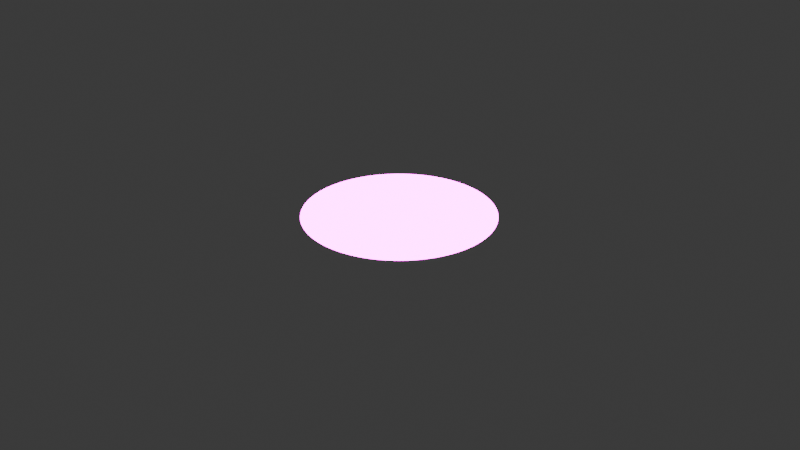 # Source: moon.blend  (saved by Blender 4.0.36; exported with 4.5.12 LTS)
import bpy
from mathutils import Matrix  # noqa: F401  (used for matrix-valued properties, if any)

bpy.ops.wm.read_factory_settings(use_empty=True)
scene = bpy.context.scene
scene.name = 'Scene'

# ---- collections
col_collection = bpy.data.collections.new('Collection'); scene.collection.children.link(col_collection)

# ---- images (referenced by path relative to the original .blend; pixels are not part of the script)
import os
ASSET_DIR = os.environ.get("B2B_ASSET_DIR", "")  # directory of the original .blend (textures are referenced by path, not embedded)
HERE = os.path.dirname(os.path.abspath(__file__))  # packed textures are extracted next to this script under _unpacked/

def load_image(name, relpath, width, height, colorspace="sRGB"):
    """Load a texture the original file referenced (path relative to the .blend, or extracted next to this script)."""
    p = next((c for c in (os.path.join(HERE, relpath), os.path.join(ASSET_DIR, relpath)) if relpath and os.path.exists(c)), "")
    if p:
        img = bpy.data.images.load(p, check_existing=True)
        img.name = name
    else:  # same state as the original file: an image datablock whose file is absent (Cycles renders it pink)
        img = bpy.data.images.new(name, width, height)
        img.source = "FILE"
        img.filepath = "//" + (relpath or name)
    img.colorspace_settings.name = colorspace
    return img
img_moonimg_jpg = load_image('moonImg.jpg', 'moonImg.jpg', 1024, 1024, 'sRGB')

# ---- materials (node trees are filled in below, after node groups)
mat_material_002 = bpy.data.materials.new('Material.002')
mat_material_002.use_transparent_shadow = False

# ---- material node trees
mat_material_002.use_nodes = True; mat_material_002.node_tree.nodes.clear()
_N = mat_material_002.node_tree.nodes; _L = mat_material_002.node_tree.links
n0 = _N.new('ShaderNodeTexImage'); n0.name = 'Image Texture'; n0.location = (-351, 233)
n0.image = img_moonimg_jpg
n1 = _N.new('ShaderNodeOutputMaterial'); n1.name = 'Material Output'; n1.location = (724, 339)
n2 = _N.new('ShaderNodeBsdfPrincipled'); n2.name = 'Principled BSDF'; n2.location = (343, 323)
n2.inputs[3].default_value = 1.45
n2.inputs[28].default_value = 15.0
n3 = _N.new('ShaderNodeRGBCurve'); n3.name = 'RGB Curves'; n3.location = (21, 156)
_c = n3.mapping.curves[2]
while len(_c.points) > 2: _c.points.remove(_c.points[-1])
_c.points[0].location = (0.0, 0.0); _c.points[0].handle_type = 'AUTO'
_c.points[1].location = (0.25263, 0.53788); _c.points[1].handle_type = 'AUTO'
_p = _c.points.new(1.0, 1.0); _p.handle_type = 'AUTO'
_c = n3.mapping.curves[3]
while len(_c.points) > 2: _c.points.remove(_c.points[-1])
_c.points[0].location = (0.0, 0.0); _c.points[0].handle_type = 'AUTO'
_c.points[1].location = (0.73158, 0.30303); _c.points[1].handle_type = 'AUTO'
_p = _c.points.new(1.0, 1.0); _p.handle_type = 'AUTO'
n3.mapping.update()
_L.new(n2.outputs[0], n1.inputs[0])
_L.new(n3.outputs[0], n2.inputs[27])
_L.new(n0.outputs[0], n2.inputs[0])
_L.new(n0.outputs[0], n3.inputs[1])
n1.is_active_output = True

# ---- world
world_world = bpy.data.worlds.new('World'); scene.world = world_world
world_world.use_nodes = True; world_world.node_tree.nodes.clear()
_N = world_world.node_tree.nodes; _L = world_world.node_tree.links
n0 = _N.new('ShaderNodeOutputWorld'); n0.name = 'World Output'; n0.location = (300, 300)
n1 = _N.new('ShaderNodeBackground'); n1.name = 'Background'; n1.location = (10, 300)
n1.inputs[0].default_value = (0.05088, 0.05088, 0.05088, 1.0)
_L.new(n1.outputs[0], n0.inputs[0])
n0.is_active_output = True
world_world.color = (0.05088, 0.05088, 0.05088)
world_world.use_sun_shadow = False
world_world.sun_shadow_jitter_overblur = 0.0

# ---- cameras
cam_camera = bpy.data.cameras.new('Camera')
cam_camera.clip_end = 100.0
cam_camera.ortho_scale = 7.314

# ---- lights
light_light = bpy.data.lights.new('Light', 'POINT')
light_light.transmission_factor = 0.0
light_light.use_soft_falloff = False
light_light.energy = 1000.0
light_light.shadow_soft_size = 0.1
light_light.shadow_maximum_resolution = 0.006
light_light.use_absolute_resolution = True

# ---- meshes
me_cylinder_001 = bpy.data.meshes.new('Cylinder.001')
me_cylinder_001.from_pydata([(-3.739e-10, 0.7947, -0.055), (0.0, 1.0, 0.055), (0.05544, 0.7928, -0.055), (0.06976, 0.9976, 0.055), (0.1106, 0.787, -0.055), (0.1392, 0.9903, 0.055), (0.1652, 0.7773, -0.055), (0.2079, 0.9781, 0.055), (0.219, 0.7639, -0.055), (0.2756, 0.9613, 0.055), (0.2718, 0.7468, -0.055), (0.342, 0.9397, 0.055), (0.3232, 0.726, -0.055), (0.4067, 0.9135, 0.055), (0.3731, 0.7017, -0.055), (0.4695, 0.8829, 0.055), (0.4211, 0.6739, -0.055), (0.5299, 0.848, 0.055), (0.4671, 0.6429, -0.055), (0.5878, 0.809, 0.055), (0.5108, 0.6088, -0.055), (0.6428, 0.766, 0.055), (0.552, 0.5717, -0.055), (0.6947, 0.7193, 0.055), (0.5906, 0.5318, -0.055), (0.7431, 0.6691, 0.055), (0.6262, 0.4893, -0.055), (0.788, 0.6157, 0.055), (0.6588, 0.4444, -0.055), (0.829, 0.5592, 0.055), (0.6882, 0.3974, -0.055), (0.866, 0.5, 0.055), (0.7143, 0.3484, -0.055), (0.8988, 0.4384, 0.055), (0.7368, 0.2977, -0.055), (0.9272, 0.3746, 0.055), (0.7558, 0.2456, -0.055), (0.9511, 0.309, 0.055), (0.7711, 0.1923, -0.055), (0.9703, 0.2419, 0.055), (0.7826, 0.138, -0.055), (0.9848, 0.1736, 0.055), (0.7903, 0.08307, -0.055), (0.9945, 0.1045, 0.055), (0.7942, 0.02773, -0.055), (0.9994, 0.0349, 0.055), (0.7942, -0.02773, -0.055), (0.9994, -0.0349, 0.055), (0.7903, -0.08307, -0.055), (0.9945, -0.1045, 0.055), (0.7826, -0.138, -0.055), (0.9848, -0.1736, 0.055), (0.7711, -0.1923, -0.055), (0.9703, -0.2419, 0.055), (0.7558, -0.2456, -0.055), (0.9511, -0.309, 0.055), (0.7368, -0.2977, -0.055), (0.9272, -0.3746, 0.055), (0.7143, -0.3484, -0.055), (0.8988, -0.4384, 0.055), (0.6882, -0.3974, -0.055), (0.866, -0.5, 0.055), (0.6588, -0.4444, -0.055), (0.829, -0.5592, 0.055), (0.6262, -0.4893, -0.055), (0.788, -0.6157, 0.055), (0.5906, -0.5318, -0.055), (0.7431, -0.6691, 0.055), (0.552, -0.5717, -0.055), (0.6947, -0.7193, 0.055), (0.5108, -0.6088, -0.055), (0.6428, -0.766, 0.055), (0.4671, -0.6429, -0.055), (0.5878, -0.809, 0.055), (0.4211, -0.6739, -0.055), (0.5299, -0.848, 0.055), (0.3731, -0.7017, -0.055), (0.4695, -0.8829, 0.055), (0.3232, -0.726, -0.055), (0.4067, -0.9135, 0.055), (0.2718, -0.7468, -0.055), (0.342, -0.9397, 0.055), (0.219, -0.7639, -0.055), (0.2756, -0.9613, 0.055), (0.1652, -0.7773, -0.055), (0.2079, -0.9781, 0.055), (0.1106, -0.787, -0.055), (0.1392, -0.9903, 0.055), (0.05544, -0.7928, -0.055), (0.06976, -0.9976, 0.055), (-3.739e-10, -0.7947, -0.055), (0.0, -1.0, 0.055), (-0.05544, -0.7928, -0.055), (-0.06976, -0.9976, 0.055), (-0.1106, -0.787, -0.055), (-0.1392, -0.9903, 0.055), (-0.1652, -0.7773, -0.055), (-0.2079, -0.9781, 0.055), (-0.219, -0.7639, -0.055), (-0.2756, -0.9613, 0.055), (-0.2718, -0.7468, -0.055), (-0.342, -0.9397, 0.055), (-0.3232, -0.726, -0.055), (-0.4067, -0.9135, 0.055), (-0.3731, -0.7017, -0.055), (-0.4695, -0.8829, 0.055), (-0.4211, -0.6739, -0.055), (-0.5299, -0.848, 0.055), (-0.4671, -0.6429, -0.055), (-0.5878, -0.809, 0.055), (-0.5108, -0.6088, -0.055), (-0.6428, -0.766, 0.055), (-0.552, -0.5717, -0.055), (-0.6947, -0.7193, 0.055), (-0.5906, -0.5318, -0.055), (-0.7431, -0.6691, 0.055), (-0.6262, -0.4893, -0.055), (-0.788, -0.6157, 0.055), (-0.6588, -0.4444, -0.055), (-0.829, -0.5592, 0.055), (-0.6882, -0.3974, -0.055), (-0.866, -0.5, 0.055), (-0.7143, -0.3484, -0.055), (-0.8988, -0.4384, 0.055), (-0.7368, -0.2977, -0.055), (-0.9272, -0.3746, 0.055), (-0.7558, -0.2456, -0.055), (-0.9511, -0.309, 0.055), (-0.7711, -0.1923, -0.055), (-0.9703, -0.2419, 0.055), (-0.7826, -0.138, -0.055), (-0.9848, -0.1736, 0.055), (-0.7903, -0.08307, -0.055), (-0.9945, -0.1045, 0.055), (-0.7942, -0.02773, -0.055), (-0.9994, -0.0349, 0.055), (-0.7942, 0.02773, -0.055), (-0.9994, 0.0349, 0.055), (-0.7903, 0.08307, -0.055), (-0.9945, 0.1045, 0.055), (-0.7826, 0.138, -0.055), (-0.9848, 0.1736, 0.055), (-0.7711, 0.1923, -0.055), (-0.9703, 0.2419, 0.055), (-0.7558, 0.2456, -0.055), (-0.9511, 0.309, 0.055), (-0.7368, 0.2977, -0.055), (-0.9272, 0.3746, 0.055), (-0.7143, 0.3484, -0.055), (-0.8988, 0.4384, 0.055), (-0.6882, 0.3974, -0.055), (-0.866, 0.5, 0.055), (-0.6588, 0.4444, -0.055), (-0.829, 0.5592, 0.055), (-0.6262, 0.4893, -0.055), (-0.788, 0.6157, 0.055), (-0.5906, 0.5318, -0.055), (-0.7431, 0.6691, 0.055), (-0.552, 0.5717, -0.055), (-0.6947, 0.7193, 0.055), (-0.5108, 0.6088, -0.055), (-0.6428, 0.766, 0.055), (-0.4671, 0.6429, -0.055), (-0.5878, 0.809, 0.055), (-0.4211, 0.6739, -0.055), (-0.5299, 0.848, 0.055), (-0.3731, 0.7017, -0.055), (-0.4695, 0.8829, 0.055), (-0.3232, 0.726, -0.055), (-0.4067, 0.9135, 0.055), (-0.2718, 0.7468, -0.055), (-0.342, 0.9397, 0.055), (-0.219, 0.7639, -0.055), (-0.2756, 0.9613, 0.055), (-0.1652, 0.7773, -0.055), (-0.2079, 0.9781, 0.055), (-0.1106, 0.787, -0.055), (-0.1392, 0.9903, 0.055), (-0.05544, 0.7928, -0.055), (-0.06976, 0.9976, 0.055)], [], [(0, 1, 3, 2), (2, 3, 5, 4), (4, 5, 7, 6), (6, 7, 9, 8), (8, 9, 11, 10), (10, 11, 13, 12), (12, 13, 15, 14), (14, 15, 17, 16), (16, 17, 19, 18), (18, 19, 21, 20), (20, 21, 23, 22), (22, 23, 25, 24), (24, 25, 27, 26), (26, 27, 29, 28), (28, 29, 31, 30), (30, 31, 33, 32), (32, 33, 35, 34), (34, 35, 37, 36), (36, 37, 39, 38), (38, 39, 41, 40), (40, 41, 43, 42), (42, 43, 45, 44), (44, 45, 47, 46), (46, 47, 49, 48), (48, 49, 51, 50), (50, 51, 53, 52), (52, 53, 55, 54), (54, 55, 57, 56), (56, 57, 59, 58), (58, 59, 61, 60), (60, 61, 63, 62), (62, 63, 65, 64), (64, 65, 67, 66), (66, 67, 69, 68), (68, 69, 71, 70), (70, 71, 73, 72), (72, 73, 75, 74), (74, 75, 77, 76), (76, 77, 79, 78), (78, 79, 81, 80), (80, 81, 83, 82), (82, 83, 85, 84), (84, 85, 87, 86), (86, 87, 89, 88), (88, 89, 91, 90), (90, 91, 93, 92), (92, 93, 95, 94), (94, 95, 97, 96), (96, 97, 99, 98), (98, 99, 101, 100), (100, 101, 103, 102), (102, 103, 105, 104), (104, 105, 107, 106), (106, 107, 109, 108), (108, 109, 111, 110), (110, 111, 113, 112), (112, 113, 115, 114), (114, 115, 117, 116), (116, 117, 119, 118), (118, 119, 121, 120), (120, 121, 123, 122), (122, 123, 125, 124), (124, 125, 127, 126), (126, 127, 129, 128), (128, 129, 131, 130), (130, 131, 133, 132), (132, 133, 135, 134), (134, 135, 137, 136), (136, 137, 139, 138), (138, 139, 141, 140), (140, 141, 143, 142), (142, 143, 145, 144), (144, 145, 147, 146), (146, 147, 149, 148), (148, 149, 151, 150), (150, 151, 153, 152), (152, 153, 155, 154), (154, 155, 157, 156), (156, 157, 159, 158), (158, 159, 161, 160), (160, 161, 163, 162), (162, 163, 165, 164), (164, 165, 167, 166), (166, 167, 169, 168), (168, 169, 171, 170), (170, 171, 173, 172), (172, 173, 175, 174), (174, 175, 177, 176), (3, 1, 179, 177, 175, 173, 171, 169, 167, 165, 163, 161, 159, 157, 155, 153, 151, 149, 147, 145, 143, 141, 139, 137, 135, 133, 131, 129, 127, 125, 123, 121, 119, 117, 115, 113, 111, 109, 107, 105, 103, 101, 99, 97, 95, 93, 91, 89, 87, 85, 83, 81, 79, 77, 75, 73, 71, 69, 67, 65, 63, 61, 59, 57, 55, 53, 51, 49, 47, 45, 43, 41, 39, 37, 35, 33, 31, 29, 27, 25, 23, 21, 19, 17, 15, 13, 11, 9, 7, 5), (176, 177, 179, 178), (178, 179, 1, 0), (0, 2, 4, 6, 8, 10, 12, 14, 16, 18, 20, 22, 24, 26, 28, 30, 32, 34, 36, 38, 40, 42, 44, 46, 48, 50, 52, 54, 56, 58, 60, 62, 64, 66, 68, 70, 72, 74, 76, 78, 80, 82, 84, 86, 88, 90, 92, 94, 96, 98, 100, 102, 104, 106, 108, 110, 112, 114, 116, 118, 120, 122, 124, 126, 128, 130, 132, 134, 136, 138, 140, 142, 144, 146, 148, 150, 152, 154, 156, 158, 160, 162, 164, 166, 168, 170, 172, 174, 176, 178)])
_uv = me_cylinder_001.uv_layers.new(name='UVMap')
_uv.uv.foreach_set('vector', [1.0, 0.5, 1.0, 1.0, 0.9889, 1.0, 0.9889, 0.5, 0.9889, 0.5, 0.9889, 1.0, 0.9778, 1.0, 0.9778, 0.5, 0.9778, 0.5, 0.9778, 1.0, 0.9667, 1.0, 0.9667, 0.5, 0.9667, 0.5, 0.9667, 1.0, 0.9556, 1.0, 0.9556, 0.5, 0.9556, 0.5, 0.9556, 1.0, 0.9444, 1.0, 0.9444, 0.5, 0.9444, 0.5, 0.9444, 1.0, 0.9333, 1.0, 0.9333, 0.5, 0.9333, 0.5, 0.9333, 1.0, 0.9222, 1.0, 0.9222, 0.5, 0.9222, 0.5, 0.9222, 1.0, 0.9111, 1.0, 0.9111, 0.5, 0.9111, 0.5, 0.9111, 1.0, 0.9, 1.0, 0.9, 0.5, 0.9, 0.5, 0.9, 1.0, 0.8889, 1.0, 0.8889, 0.5, 0.8889, 0.5, 0.8889, 1.0, 0.8778, 1.0, 0.8778, 0.5, 0.8778, 0.5, 0.8778, 1.0, 0.8667, 1.0, 0.8667, 0.5, 0.8667, 0.5, 0.8667, 1.0, 0.8556, 1.0, 0.8556, 0.5, 0.8556, 0.5, 0.8556, 1.0, 0.8444, 1.0, 0.8444, 0.5, 0.8444, 0.5, 0.8444, 1.0, 0.8333, 1.0, 0.8333, 0.5, 0.8333, 0.5, 0.8333, 1.0, 0.8222, 1.0, 0.8222, 0.5, 0.8222, 0.5, 0.8222, 1.0, 0.8111, 1.0, 0.8111, 0.5, 0.8111, 0.5, 0.8111, 1.0, 0.8, 1.0, 0.8, 0.5, 0.8, 0.5, 0.8, 1.0, 0.7889, 1.0, 0.7889, 0.5, 0.7889, 0.5, 0.7889, 1.0, 0.7778, 1.0, 0.7778, 0.5, 0.7778, 0.5, 0.7778, 1.0, 0.7667, 1.0, 0.7667, 0.5, 0.7667, 0.5, 0.7667, 1.0, 0.7556, 1.0, 0.7556, 0.5, 0.7556, 0.5, 0.7556, 1.0, 0.7444, 1.0, 0.7444, 0.5, 0.7444, 0.5, 0.7444, 1.0, 0.7333, 1.0, 0.7333, 0.5, 0.7333, 0.5, 0.7333, 1.0, 0.7222, 1.0, 0.7222, 0.5, 0.7222, 0.5, 0.7222, 1.0, 0.7111, 1.0, 0.7111, 0.5, 0.7111, 0.5, 0.7111, 1.0, 0.7, 1.0, 0.7, 0.5, 0.7, 0.5, 0.7, 1.0, 0.6889, 1.0, 0.6889, 0.5, 0.6889, 0.5, 0.6889, 1.0, 0.6778, 1.0, 0.6778, 0.5, 0.6778, 0.5, 0.6778, 1.0, 0.6667, 1.0, 0.6667, 0.5, 0.6667, 0.5, 0.6667, 1.0, 0.6556, 1.0, 0.6556, 0.5, 0.6556, 0.5, 0.6556, 1.0, 0.6444, 1.0, 0.6444, 0.5, 0.6444, 0.5, 0.6444, 1.0, 0.6333, 1.0, 0.6333, 0.5, 0.6333, 0.5, 0.6333, 1.0, 0.6222, 1.0, 0.6222, 0.5, 0.6222, 0.5, 0.6222, 1.0, 0.6111, 1.0, 0.6111, 0.5, 0.6111, 0.5, 0.6111, 1.0, 0.6, 1.0, 0.6, 0.5, 0.6, 0.5, 0.6, 1.0, 0.5889, 1.0, 0.5889, 0.5, 0.5889, 0.5, 0.5889, 1.0, 0.5778, 1.0, 0.5778, 0.5, 0.5778, 0.5, 0.5778, 1.0, 0.5667, 1.0, 0.5667, 0.5, 0.5667, 0.5, 0.5667, 1.0, 0.5556, 1.0, 0.5556, 0.5, 0.5556, 0.5, 0.5556, 1.0, 0.5444, 1.0, 0.5444, 0.5, 0.5444, 0.5, 0.5444, 1.0, 0.5333, 1.0, 0.5333, 0.5, 0.5333, 0.5, 0.5333, 1.0, 0.5222, 1.0, 0.5222, 0.5, 0.5222, 0.5, 0.5222, 1.0, 0.5111, 1.0, 0.5111, 0.5, 0.5111, 0.5, 0.5111, 1.0, 0.5, 1.0, 0.5, 0.5, 0.5, 0.5, 0.5, 1.0, 0.4889, 1.0, 0.4889, 0.5, 0.4889, 0.5, 0.4889, 1.0, 0.4778, 1.0, 0.4778, 0.5, 0.4778, 0.5, 0.4778, 1.0, 0.4667, 1.0, 0.4667, 0.5, 0.4667, 0.5, 0.4667, 1.0, 0.4556, 1.0, 0.4556, 0.5, 0.4556, 0.5, 0.4556, 1.0, 0.4444, 1.0, 0.4444, 0.5, 0.4444, 0.5, 0.4444, 1.0, 0.4333, 1.0, 0.4333, 0.5, 0.4333, 0.5, 0.4333, 1.0, 0.4222, 1.0, 0.4222, 0.5, 0.4222, 0.5, 0.4222, 1.0, 0.4111, 1.0, 0.4111, 0.5, 0.4111, 0.5, 0.4111, 1.0, 0.4, 1.0, 0.4, 0.5, 0.4, 0.5, 0.4, 1.0, 0.3889, 1.0, 0.3889, 0.5, 0.3889, 0.5, 0.3889, 1.0, 0.3778, 1.0, 0.3778, 0.5, 0.3778, 0.5, 0.3778, 1.0, 0.3667, 1.0, 0.3667, 0.5, 0.3667, 0.5, 0.3667, 1.0, 0.3556, 1.0, 0.3556, 0.5, 0.3556, 0.5, 0.3556, 1.0, 0.3444, 1.0, 0.3444, 0.5, 0.3444, 0.5, 0.3444, 1.0, 0.3333, 1.0, 0.3333, 0.5, 0.3333, 0.5, 0.3333, 1.0, 0.3222, 1.0, 0.3222, 0.5, 0.3222, 0.5, 0.3222, 1.0, 0.3111, 1.0, 0.3111, 0.5, 0.3111, 0.5, 0.3111, 1.0, 0.3, 1.0, 0.3, 0.5, 0.3, 0.5, 0.3, 1.0, 0.2889, 1.0, 0.2889, 0.5, 0.2889, 0.5, 0.2889, 1.0, 0.2778, 1.0, 0.2778, 0.5, 0.2778, 0.5, 0.2778, 1.0, 0.2667, 1.0, 0.2667, 0.5, 0.2667, 0.5, 0.2667, 1.0, 0.2556, 1.0, 0.2556, 0.5, 0.2556, 0.5, 0.2556, 1.0, 0.2444, 1.0, 0.2444, 0.5, 0.2444, 0.5, 0.2444, 1.0, 0.2333, 1.0, 0.2333, 0.5, 0.2333, 0.5, 0.2333, 1.0, 0.2222, 1.0, 0.2222, 0.5, 0.2222, 0.5, 0.2222, 1.0, 0.2111, 1.0, 0.2111, 0.5, 0.2111, 0.5, 0.2111, 1.0, 0.2, 1.0, 0.2, 0.5, 0.2, 0.5, 0.2, 1.0, 0.1889, 1.0, 0.1889, 0.5, 0.1889, 0.5, 0.1889, 1.0, 0.1778, 1.0, 0.1778, 0.5, 0.1778, 0.5, 0.1778, 1.0, 0.1667, 1.0, 0.1667, 0.5, 0.1667, 0.5, 0.1667, 1.0, 0.1556, 1.0, 0.1556, 0.5, 0.1556, 0.5, 0.1556, 1.0, 0.1444, 1.0, 0.1444, 0.5, 0.1444, 0.5, 0.1444, 1.0, 0.1333, 1.0, 0.1333, 0.5, 0.1333, 0.5, 0.1333, 1.0, 0.1222, 1.0, 0.1222, 0.5, 0.1222, 0.5, 0.1222, 1.0, 0.1111, 1.0, 0.1111, 0.5, 0.1111, 0.5, 0.1111, 1.0, 0.1, 1.0, 0.1, 0.5, 0.1, 0.5, 0.1, 1.0, 0.08889, 1.0, 0.08889, 0.5, 0.08889, 0.5, 0.08889, 1.0, 0.07778, 1.0, 0.07778, 0.5, 0.07778, 0.5, 0.07778, 1.0, 0.06667, 1.0, 0.06667, 0.5, 0.06667, 0.5, 0.06667, 1.0, 0.05555, 1.0, 0.05555, 0.5, 0.05555, 0.5, 0.05555, 1.0, 0.04444, 1.0, 0.04444, 0.5, 0.04444, 0.5, 0.04444, 1.0, 0.03333, 1.0, 0.03333, 0.5, 0.03333, 0.5, 0.03333, 1.0, 0.02222, 1.0, 0.02222, 0.5, 0.5037, 0.8834, 0.4844, 0.8843, 0.4651, 0.8834, 0.4459, 0.8807, 0.4269, 0.8763, 0.4081, 0.8702, 0.3898, 0.8623, 0.3719, 0.8527, 0.3545, 0.8416, 0.3378, 0.8288, 0.3218, 0.8146, 0.3066, 0.7989, 0.2922, 0.7818, 0.2788, 0.7635, 0.2664, 0.744, 0.255, 0.7234, 0.2448, 0.7017, 0.2357, 0.6792, 0.2279, 0.656, 0.2213, 0.632, 0.216, 0.6075, 0.2119, 0.5826, 0.2093, 0.5573, 0.2079, 0.5319, 0.2079, 0.5064, 0.2093, 0.481, 0.2119, 0.4558, 0.216, 0.4309, 0.2213, 0.4064, 0.2279, 0.3824, 0.2357, 0.3591, 0.2448, 0.3366, 0.255, 0.315, 0.2664, 0.2944, 0.2788, 0.2749, 0.2922, 0.2565, 0.3066, 0.2395, 0.3218, 0.2238, 0.3378, 0.2095, 0.3545, 0.1968, 0.3719, 0.1856, 0.3898, 0.1761, 0.4081, 0.1682, 0.4269, 0.162, 0.4459, 0.1576, 0.4651, 0.155, 0.4844, 0.1541, 0.5037, 0.155, 0.5229, 0.1576, 0.5419, 0.162, 0.5606, 0.1682, 0.579, 0.1761, 0.5969, 0.1856, 0.6142, 0.1968, 0.631, 0.2095, 0.647, 0.2238, 0.6622, 0.2395, 0.6765, 0.2565, 0.69, 0.2749, 0.7024, 0.2944, 0.7137, 0.315, 0.7239, 0.3366, 0.733, 0.3591, 0.7409, 0.3824, 0.7475, 0.4064, 0.7528, 0.4309, 0.7568, 0.4558, 0.7595, 0.481, 0.7608, 0.5064, 0.7608, 0.5319, 0.7595, 0.5573, 0.7568, 0.5826, 0.7528, 0.6075, 0.7475, 0.632, 0.7409, 0.656, 0.733, 0.6792, 0.7239, 0.7017, 0.7137, 0.7234, 0.7024, 0.744, 0.69, 0.7635, 0.6765, 0.7818, 0.6622, 0.7989, 0.647, 0.8146, 0.631, 0.8288, 0.6142, 0.8416, 0.5969, 0.8527, 0.579, 0.8623, 0.5606, 0.8702, 0.5419, 0.8763, 0.5229, 0.8807, 0.02222, 0.5, 0.02222, 1.0, 0.01111, 1.0, 0.01111, 0.5, 0.01111, 0.5, 0.01111, 1.0, -1.254e-06, 1.0, -1.254e-06, 0.5, 0.75, 0.49, 0.7667, 0.4894, 0.7834, 0.4877, 0.7999, 0.4848, 0.8162, 0.4807, 0.8321, 0.4755, 0.8476, 0.4693, 0.8627, 0.4619, 0.8772, 0.4535, 0.8911, 0.4442, 0.9043, 0.4339, 0.9167, 0.4226, 0.9284, 0.4106, 0.9391, 0.3978, 0.949, 0.3842, 0.9578, 0.37, 0.9657, 0.3552, 0.9725, 0.3399, 0.9783, 0.3242, 0.9829, 0.3081, 0.9864, 0.2917, 0.9887, 0.2751, 0.9899, 0.2584, 0.9899, 0.2416, 0.9887, 0.2249, 0.9864, 0.2083, 0.9829, 0.1919, 0.9783, 0.1758, 0.9725, 0.1601, 0.9657, 0.1448, 0.9578, 0.13, 0.949, 0.1158, 0.9391, 0.1022, 0.9284, 0.08941, 0.9167, 0.07736, 0.9043, 0.06615, 0.8911, 0.05584, 0.8772, 0.04647, 0.8627, 0.03809, 0.8476, 0.03075, 0.8321, 0.02447, 0.8162, 0.0193, 0.7999, 0.01524, 0.7834, 0.01234, 0.7667, 0.01058, 0.75, 0.01, 0.7333, 0.01058, 0.7166, 0.01234, 0.7001, 0.01524, 0.6838, 0.0193, 0.6679, 0.02447, 0.6524, 0.03075, 0.6373, 0.03809, 0.6228, 0.04647, 0.6089, 0.05584, 0.5957, 0.06615, 0.5833, 0.07736, 0.5716, 0.08941, 0.5609, 0.1022, 0.551, 0.1158, 0.5422, 0.13, 0.5343, 0.1448, 0.5275, 0.1601, 0.5217, 0.1758, 0.5171, 0.1919, 0.5136, 0.2083, 0.5113, 0.2249, 0.5101, 0.2416, 0.5101, 0.2584, 0.5113, 0.2751, 0.5136, 0.2917, 0.5171, 0.3081, 0.5217, 0.3242, 0.5275, 0.3399, 0.5343, 0.3552, 0.5422, 0.37, 0.551, 0.3842, 0.5609, 0.3978, 0.5716, 0.4106, 0.5833, 0.4226, 0.5957, 0.4339, 0.6089, 0.4442, 0.6228, 0.4535, 0.6373, 0.4619, 0.6524, 0.4693, 0.6679, 0.4755, 0.6838, 0.4807, 0.7001, 0.4848, 0.7166, 0.4877, 0.7333, 0.4894])
me_cylinder_001.materials.append(mat_material_002)
me_cylinder_001.update()

# ---- objects
ob_light = bpy.data.objects.new('Light', light_light)
ob_camera = bpy.data.objects.new('Camera', cam_camera)
ob_cylinder = bpy.data.objects.new('Cylinder', me_cylinder_001)

# ---- transforms, parenting, visibility, modifiers, constraints
ob_light.location = (4.076, 1.005, 5.904)
ob_light.rotation_euler = (0.6503, 0.05522, 1.866)
ob_light.lock_rotations_4d = False
ob_light.empty_display_type = 'ARROWS'
ob_light.color = (0.0, 0.0, 0.0, 0.0)
ob_light.lineart.crease_threshold = 0.0
ob_camera.location = (7.359, -6.926, 4.958)
ob_camera.rotation_euler = (1.109, 0.0, 0.8149)
ob_camera.lock_rotations_4d = False
ob_camera.empty_display_type = 'ARROWS'
ob_camera.color = (0.0, 0.0, 0.0, 0.0)
ob_camera.display_type = 'WIRE'
ob_camera.lineart.crease_threshold = 0.0
ob_cylinder.location = (0.0, 0.0, 0.0)

# ---- collection membership
col_collection.objects.link(ob_light)
col_collection.objects.link(ob_camera)
col_collection.objects.link(ob_cylinder)

# ---- scene / render settings (as saved in the file)
scene.camera = ob_camera
scene.frame_start = 1; scene.frame_end = 250; scene.frame_set(1)
scene.render.engine = 'BLENDER_EEVEE_NEXT'
scene.cycles.sampling_pattern = 'TABULATED_SOBOL'
bpy.context.view_layer.update()
